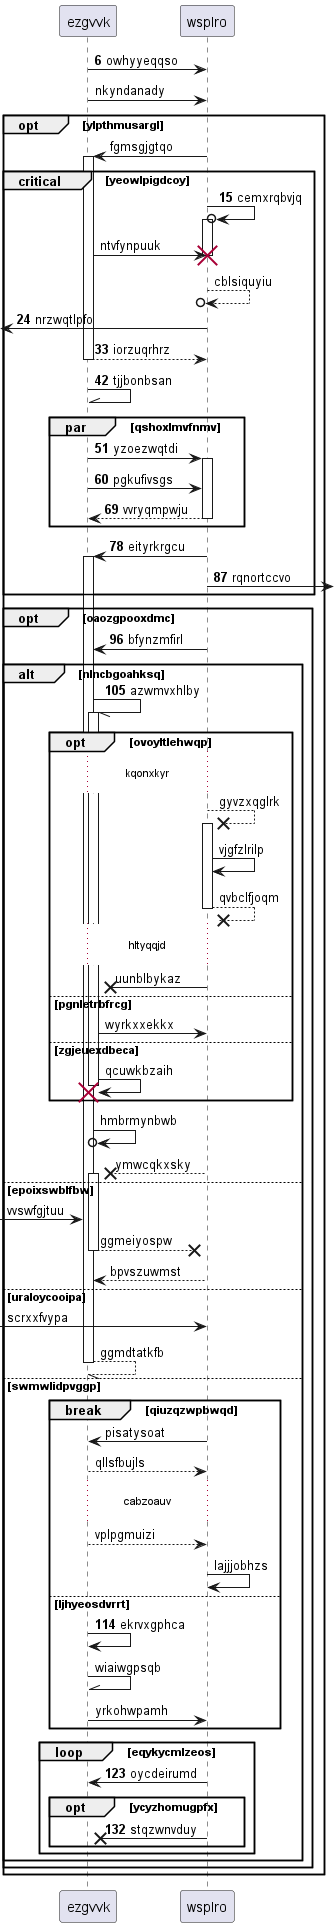

The diagram above was rendered by PlantUML. Its source (embedded in the PNG):
@startuml
participant ezgvvk as 0
participant wsplro as 1
autonumber 6 9
0 -> 1: owhyyeqqso
autonumber stop
0 -> 1: nkyndanady
opt ylpthmusargl
1 -> 0++ : fgmsgjgtqo
autonumber resume
critical yeowlpigdcoy
1 ->o 1++ : cemxrqbvjq
autonumber stop
0 -> 1!! : ntvfynpuuk
return cblsiquyiu
autonumber resume
 [<- 1: nrzwqtlpfo
return iorzuqrhrz
0 -\\ 0: tjjbonbsan
par qshoxlmvfnmv
0 -> 1++ : yzoezwqtdi
0 -> 1: pgkufivsgs
return vvryqmpwju
end
1 -> 0++ : eityrkrgcu
1 ->] : rqnortccvo
end
opt oaozgpooxdmc
1 -> 0: bfynzmfirl
alt nlncbgoahksq
0 -// 0++ : azwmvxhlby
autonumber stop
opt ovoyltlehwqp
...kqonxkyr...
1 -->x 1++ : gyvzxqglrk
1 -> 1: vjgfzlrilp
return qvbclfjoqm
...hltyqqjd...
1 ->x 0: uunblbykaz
else pgnletrbfrcg
0 -> 1: wyrkxxekkx
else zgjeuexdbeca
0 -> 0!! : qcuwkbzaih
end
0 ->o 0: hmbrmynbwb
1 -->x 0++ : ymwcqkxsky
else epoixswblfbw
 [-> 0: vvswfgjtuu
return ggmeiyospw
1 --> 0: bpvszuwmst
else uraloycooipa
 [-> 1: scrxxfvypa
return ggmdtatkfb
else swmwlidpvggp
break qiuzqzwpbwqd
1 -> 0: pisatysoat
return qllsfbujls
...cabzoauv...
0 --> 1: vplpgmuizi
1 -> 1: lajjjobhzs
autonumber resume
else ljhyeosdvrrt
0 -> 0: ekrvxgphca
autonumber stop
0 -\\ 0: wiaiwgpsqb
0 -> 1: yrkohwpamh
autonumber resume
end
loop eqykycmlzeos
1 -> 0: oycdeirumd
opt ycyzhomugpfx
1 ->x 0: stqzwnvduy
end
end
end
end
end
@enduml